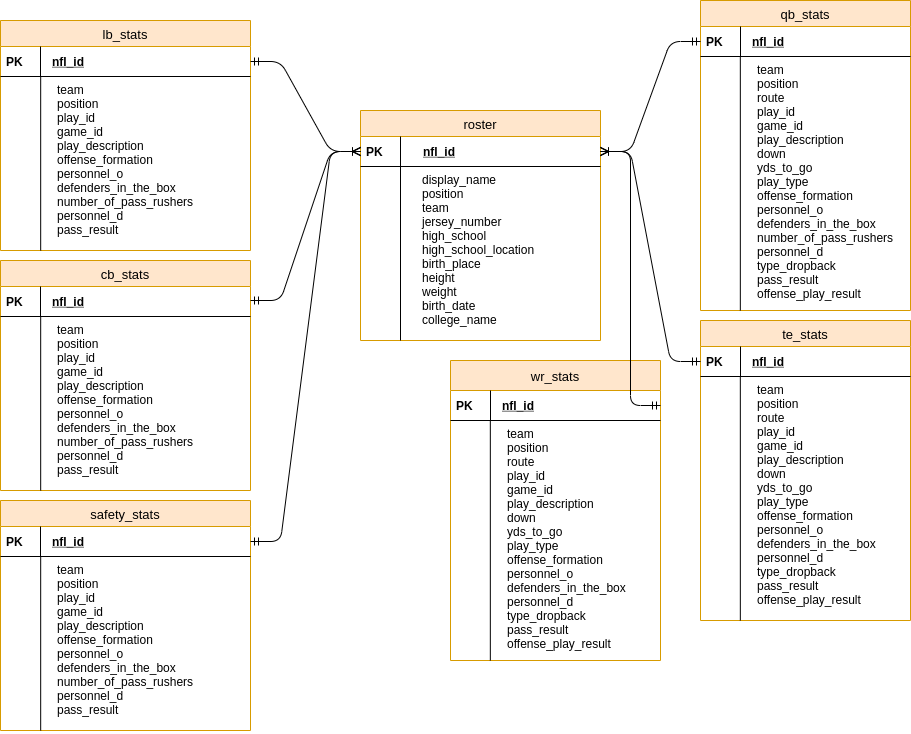

The diagram above was exported from draw.io. Its source (the exported page's mxGraphModel, read from the mxfile embedded in the PNG):
<mxGraphModel dx="1422" dy="775" grid="1" gridSize="10" guides="1" tooltips="1" connect="1" arrows="1" fold="1" page="1" pageScale="1" pageWidth="1100" pageHeight="850" math="0" shadow="0">
  <root>
    <mxCell id="0" />
    <mxCell id="1" parent="0" />
    <mxCell id="4a63a70a29bb4ada-1" value="lb_stats" style="swimlane;fontStyle=0;childLayout=stackLayout;horizontal=1;startSize=26;fillColor=#ffe6cc;horizontalStack=0;resizeParent=1;resizeParentMax=0;resizeLast=0;collapsible=1;marginBottom=0;swimlaneFillColor=#ffffff;align=center;strokeWidth=1;fontSize=13;strokeColor=#d79b00;" parent="1" vertex="1">
      <mxGeometry x="70" y="40" width="250" height="230" as="geometry" />
    </mxCell>
    <mxCell id="4a63a70a29bb4ada-2" value="nfl_id" style="shape=partialRectangle;top=0;left=0;right=0;bottom=1;align=left;verticalAlign=middle;fillColor=none;spacingLeft=50;spacingRight=4;overflow=hidden;rotatable=0;points=[[0,0.5],[1,0.5]];portConstraint=eastwest;dropTarget=0;fontStyle=5;" parent="4a63a70a29bb4ada-1" vertex="1">
      <mxGeometry y="26" width="250" height="30" as="geometry" />
    </mxCell>
    <mxCell id="4a63a70a29bb4ada-3" value="PK" style="shape=partialRectangle;top=0;left=0;bottom=0;fillColor=none;align=left;verticalAlign=middle;spacingLeft=4;spacingRight=4;overflow=hidden;rotatable=0;points=[];portConstraint=eastwest;part=1;fontStyle=1" parent="4a63a70a29bb4ada-2" vertex="1" connectable="0">
      <mxGeometry width="40" height="30" as="geometry" />
    </mxCell>
    <mxCell id="4a63a70a29bb4ada-16" value="team&#10;position&#10;play_id&#10;game_id&#10;play_description&#10;offense_formation&#10;personnel_o&#10;defenders_in_the_box&#10;number_of_pass_rushers&#10;personnel_d&#10;pass_result" style="shape=partialRectangle;top=0;left=0;right=0;bottom=0;align=left;verticalAlign=top;fillColor=none;spacingLeft=55;spacingRight=4;overflow=hidden;rotatable=0;points=[[0,0.5],[1,0.5]];portConstraint=eastwest;dropTarget=0;" parent="4a63a70a29bb4ada-1" vertex="1">
      <mxGeometry y="56" width="250" height="174" as="geometry" />
    </mxCell>
    <mxCell id="4a63a70a29bb4ada-17" value="" style="shape=partialRectangle;top=0;left=0;bottom=0;fillColor=none;align=left;verticalAlign=top;spacingLeft=4;spacingRight=4;overflow=hidden;rotatable=0;points=[];portConstraint=eastwest;part=1;" parent="4a63a70a29bb4ada-16" vertex="1" connectable="0">
      <mxGeometry width="40.17857142857143" height="173.99999999999997" as="geometry" />
    </mxCell>
    <mxCell id="4a63a70a29bb4ada-32" value="roster" style="swimlane;fontStyle=0;childLayout=stackLayout;horizontal=1;startSize=26;fillColor=#FFE6CC;horizontalStack=0;resizeParent=1;resizeParentMax=0;resizeLast=0;collapsible=1;marginBottom=0;swimlaneFillColor=#ffffff;align=center;strokeWidth=1;fontSize=13;strokeColor=#d79b00;" parent="1" vertex="1">
      <mxGeometry x="430" y="130" width="240" height="230" as="geometry" />
    </mxCell>
    <mxCell id="4a63a70a29bb4ada-33" value="nfl_id" style="shape=partialRectangle;top=0;left=0;right=0;bottom=1;align=left;verticalAlign=middle;fillColor=none;spacingLeft=55;spacingRight=5;overflow=hidden;rotatable=0;points=[[0,0.5],[1,0.5]];portConstraint=eastwest;dropTarget=0;fontStyle=5;spacing=8;" parent="4a63a70a29bb4ada-32" vertex="1">
      <mxGeometry y="26" width="240" height="30" as="geometry" />
    </mxCell>
    <mxCell id="4a63a70a29bb4ada-34" value="PK" style="shape=partialRectangle;top=0;left=0;bottom=0;fillColor=none;align=left;verticalAlign=middle;spacingLeft=4;spacingRight=4;overflow=hidden;rotatable=0;points=[];portConstraint=eastwest;part=1;fontStyle=1" parent="4a63a70a29bb4ada-33" vertex="1" connectable="0">
      <mxGeometry width="40" height="30" as="geometry" />
    </mxCell>
    <mxCell id="4a63a70a29bb4ada-37" value="display_name&#10;position&#10;team&#10;jersey_number&#10;high_school&#10;high_school_location&#10;birth_place&#10;height&#10;weight&#10;birth_date&#10;college_name" style="shape=partialRectangle;top=0;left=0;right=0;bottom=0;align=left;verticalAlign=top;fillColor=none;spacingLeft=60;spacingRight=4;overflow=hidden;rotatable=0;points=[[0,0.5],[1,0.5]];portConstraint=eastwest;dropTarget=0;" parent="4a63a70a29bb4ada-32" vertex="1">
      <mxGeometry y="56" width="240" height="174" as="geometry" />
    </mxCell>
    <mxCell id="4a63a70a29bb4ada-38" value="" style="shape=partialRectangle;top=0;left=0;bottom=0;fillColor=none;align=left;verticalAlign=top;spacingLeft=4;spacingRight=4;overflow=hidden;rotatable=0;points=[];portConstraint=eastwest;part=1;" parent="4a63a70a29bb4ada-37" vertex="1" connectable="0">
      <mxGeometry width="40" height="174" as="geometry" />
    </mxCell>
    <mxCell id="5ecfb9fce94ea102-2" style="edgeStyle=orthogonalEdgeStyle;rounded=0;html=1;exitX=0.5;exitY=0;entryX=1;entryY=0.5;startArrow=none;startFill=0;endArrow=none;endFill=0;jettySize=auto;orthogonalLoop=1;strokeColor=none;fontSize=13;dashed=1;" parent="1" target="4a63a70a29bb4ada-33" edge="1">
      <mxGeometry relative="1" as="geometry">
        <mxPoint x="633" y="174" as="sourcePoint" />
      </mxGeometry>
    </mxCell>
    <mxCell id="iIQQz_l8STJ7HPDtBwIb-2" value="cb_stats" style="swimlane;fontStyle=0;childLayout=stackLayout;horizontal=1;startSize=26;fillColor=#ffe6cc;horizontalStack=0;resizeParent=1;resizeParentMax=0;resizeLast=0;collapsible=1;marginBottom=0;swimlaneFillColor=#ffffff;align=center;strokeWidth=1;fontSize=13;strokeColor=#d79b00;" vertex="1" parent="1">
      <mxGeometry x="70" y="280" width="250" height="230" as="geometry" />
    </mxCell>
    <mxCell id="iIQQz_l8STJ7HPDtBwIb-3" value="nfl_id" style="shape=partialRectangle;top=0;left=0;right=0;bottom=1;align=left;verticalAlign=middle;fillColor=none;spacingLeft=50;spacingRight=4;overflow=hidden;rotatable=0;points=[[0,0.5],[1,0.5]];portConstraint=eastwest;dropTarget=0;fontStyle=5;" vertex="1" parent="iIQQz_l8STJ7HPDtBwIb-2">
      <mxGeometry y="26" width="250" height="30" as="geometry" />
    </mxCell>
    <mxCell id="iIQQz_l8STJ7HPDtBwIb-4" value="PK" style="shape=partialRectangle;top=0;left=0;bottom=0;fillColor=none;align=left;verticalAlign=middle;spacingLeft=4;spacingRight=4;overflow=hidden;rotatable=0;points=[];portConstraint=eastwest;part=1;fontStyle=1" vertex="1" connectable="0" parent="iIQQz_l8STJ7HPDtBwIb-3">
      <mxGeometry width="40" height="30" as="geometry" />
    </mxCell>
    <mxCell id="iIQQz_l8STJ7HPDtBwIb-5" value="team&#10;position&#10;play_id&#10;game_id&#10;play_description&#10;offense_formation&#10;personnel_o&#10;defenders_in_the_box&#10;number_of_pass_rushers&#10;personnel_d&#10;pass_result" style="shape=partialRectangle;top=0;left=0;right=0;bottom=0;align=left;verticalAlign=top;fillColor=none;spacingLeft=55;spacingRight=4;overflow=hidden;rotatable=0;points=[[0,0.5],[1,0.5]];portConstraint=eastwest;dropTarget=0;" vertex="1" parent="iIQQz_l8STJ7HPDtBwIb-2">
      <mxGeometry y="56" width="250" height="174" as="geometry" />
    </mxCell>
    <mxCell id="iIQQz_l8STJ7HPDtBwIb-6" value="" style="shape=partialRectangle;top=0;left=0;bottom=0;fillColor=none;align=left;verticalAlign=top;spacingLeft=4;spacingRight=4;overflow=hidden;rotatable=0;points=[];portConstraint=eastwest;part=1;" vertex="1" connectable="0" parent="iIQQz_l8STJ7HPDtBwIb-5">
      <mxGeometry width="40.17857142857143" height="173.99999999999997" as="geometry" />
    </mxCell>
    <mxCell id="iIQQz_l8STJ7HPDtBwIb-12" value="safety_stats" style="swimlane;fontStyle=0;childLayout=stackLayout;horizontal=1;startSize=26;fillColor=#ffe6cc;horizontalStack=0;resizeParent=1;resizeParentMax=0;resizeLast=0;collapsible=1;marginBottom=0;swimlaneFillColor=#ffffff;align=center;strokeWidth=1;fontSize=13;strokeColor=#d79b00;" vertex="1" parent="1">
      <mxGeometry x="70" y="520" width="250" height="230" as="geometry" />
    </mxCell>
    <mxCell id="iIQQz_l8STJ7HPDtBwIb-13" value="nfl_id" style="shape=partialRectangle;top=0;left=0;right=0;bottom=1;align=left;verticalAlign=middle;fillColor=none;spacingLeft=50;spacingRight=4;overflow=hidden;rotatable=0;points=[[0,0.5],[1,0.5]];portConstraint=eastwest;dropTarget=0;fontStyle=5;" vertex="1" parent="iIQQz_l8STJ7HPDtBwIb-12">
      <mxGeometry y="26" width="250" height="30" as="geometry" />
    </mxCell>
    <mxCell id="iIQQz_l8STJ7HPDtBwIb-14" value="PK" style="shape=partialRectangle;top=0;left=0;bottom=0;fillColor=none;align=left;verticalAlign=middle;spacingLeft=4;spacingRight=4;overflow=hidden;rotatable=0;points=[];portConstraint=eastwest;part=1;fontStyle=1" vertex="1" connectable="0" parent="iIQQz_l8STJ7HPDtBwIb-13">
      <mxGeometry width="40" height="30" as="geometry" />
    </mxCell>
    <mxCell id="iIQQz_l8STJ7HPDtBwIb-15" value="team&#10;position&#10;play_id&#10;game_id&#10;play_description&#10;offense_formation&#10;personnel_o&#10;defenders_in_the_box&#10;number_of_pass_rushers&#10;personnel_d&#10;pass_result" style="shape=partialRectangle;top=0;left=0;right=0;bottom=0;align=left;verticalAlign=top;fillColor=none;spacingLeft=55;spacingRight=4;overflow=hidden;rotatable=0;points=[[0,0.5],[1,0.5]];portConstraint=eastwest;dropTarget=0;" vertex="1" parent="iIQQz_l8STJ7HPDtBwIb-12">
      <mxGeometry y="56" width="250" height="174" as="geometry" />
    </mxCell>
    <mxCell id="iIQQz_l8STJ7HPDtBwIb-16" value="" style="shape=partialRectangle;top=0;left=0;bottom=0;fillColor=none;align=left;verticalAlign=top;spacingLeft=4;spacingRight=4;overflow=hidden;rotatable=0;points=[];portConstraint=eastwest;part=1;" vertex="1" connectable="0" parent="iIQQz_l8STJ7HPDtBwIb-15">
      <mxGeometry width="40.17857142857143" height="173.99999999999997" as="geometry" />
    </mxCell>
    <mxCell id="iIQQz_l8STJ7HPDtBwIb-19" value="qb_stats" style="swimlane;fontStyle=0;childLayout=stackLayout;horizontal=1;startSize=26;fillColor=#ffe6cc;horizontalStack=0;resizeParent=1;resizeParentMax=0;resizeLast=0;collapsible=1;marginBottom=0;swimlaneFillColor=#ffffff;align=center;strokeWidth=1;fontSize=13;strokeColor=#d79b00;" vertex="1" parent="1">
      <mxGeometry x="770" y="20" width="210" height="310" as="geometry" />
    </mxCell>
    <mxCell id="iIQQz_l8STJ7HPDtBwIb-20" value="nfl_id" style="shape=partialRectangle;top=0;left=0;right=0;bottom=1;align=left;verticalAlign=middle;fillColor=none;spacingLeft=50;spacingRight=4;overflow=hidden;rotatable=0;points=[[0,0.5],[1,0.5]];portConstraint=eastwest;dropTarget=0;fontStyle=5;" vertex="1" parent="iIQQz_l8STJ7HPDtBwIb-19">
      <mxGeometry y="26" width="210" height="30" as="geometry" />
    </mxCell>
    <mxCell id="iIQQz_l8STJ7HPDtBwIb-21" value="PK" style="shape=partialRectangle;top=0;left=0;bottom=0;fillColor=none;align=left;verticalAlign=middle;spacingLeft=4;spacingRight=4;overflow=hidden;rotatable=0;points=[];portConstraint=eastwest;part=1;fontStyle=1" vertex="1" connectable="0" parent="iIQQz_l8STJ7HPDtBwIb-20">
      <mxGeometry width="40" height="30" as="geometry" />
    </mxCell>
    <mxCell id="iIQQz_l8STJ7HPDtBwIb-22" value="team&#10;position&#10;route&#10;play_id&#10;game_id&#10;play_description&#10;down&#10;yds_to_go&#10;play_type&#10;offense_formation&#10;personnel_o&#10;defenders_in_the_box&#10;number_of_pass_rushers&#10;personnel_d&#10;type_dropback&#10;pass_result&#10;offense_play_result" style="shape=partialRectangle;top=0;left=0;right=0;bottom=0;align=left;verticalAlign=top;fillColor=none;spacingLeft=55;spacingRight=4;overflow=hidden;rotatable=0;points=[[0,0.5],[1,0.5]];portConstraint=eastwest;dropTarget=0;" vertex="1" parent="iIQQz_l8STJ7HPDtBwIb-19">
      <mxGeometry y="56" width="210" height="254" as="geometry" />
    </mxCell>
    <mxCell id="iIQQz_l8STJ7HPDtBwIb-23" value="" style="shape=partialRectangle;top=0;left=0;bottom=0;fillColor=none;align=left;verticalAlign=top;spacingLeft=4;spacingRight=4;overflow=hidden;rotatable=0;points=[];portConstraint=eastwest;part=1;" vertex="1" connectable="0" parent="iIQQz_l8STJ7HPDtBwIb-22">
      <mxGeometry width="39.82736013986015" height="253.99999999999994" as="geometry" />
    </mxCell>
    <mxCell id="iIQQz_l8STJ7HPDtBwIb-24" value="te_stats" style="swimlane;fontStyle=0;childLayout=stackLayout;horizontal=1;startSize=26;fillColor=#ffe6cc;horizontalStack=0;resizeParent=1;resizeParentMax=0;resizeLast=0;collapsible=1;marginBottom=0;swimlaneFillColor=#ffffff;align=center;strokeWidth=1;fontSize=13;strokeColor=#d79b00;" vertex="1" parent="1">
      <mxGeometry x="770" y="340" width="210" height="300" as="geometry" />
    </mxCell>
    <mxCell id="iIQQz_l8STJ7HPDtBwIb-25" value="nfl_id" style="shape=partialRectangle;top=0;left=0;right=0;bottom=1;align=left;verticalAlign=middle;fillColor=none;spacingLeft=50;spacingRight=4;overflow=hidden;rotatable=0;points=[[0,0.5],[1,0.5]];portConstraint=eastwest;dropTarget=0;fontStyle=5;" vertex="1" parent="iIQQz_l8STJ7HPDtBwIb-24">
      <mxGeometry y="26" width="210" height="30" as="geometry" />
    </mxCell>
    <mxCell id="iIQQz_l8STJ7HPDtBwIb-26" value="PK" style="shape=partialRectangle;top=0;left=0;bottom=0;fillColor=none;align=left;verticalAlign=middle;spacingLeft=4;spacingRight=4;overflow=hidden;rotatable=0;points=[];portConstraint=eastwest;part=1;fontStyle=1" vertex="1" connectable="0" parent="iIQQz_l8STJ7HPDtBwIb-25">
      <mxGeometry width="40" height="30" as="geometry" />
    </mxCell>
    <mxCell id="iIQQz_l8STJ7HPDtBwIb-27" value="team&#10;position&#10;route&#10;play_id&#10;game_id&#10;play_description&#10;down&#10;yds_to_go&#10;play_type&#10;offense_formation&#10;personnel_o&#10;defenders_in_the_box&#10;personnel_d&#10;type_dropback&#10;pass_result&#10;offense_play_result" style="shape=partialRectangle;top=0;left=0;right=0;bottom=0;align=left;verticalAlign=top;fillColor=none;spacingLeft=55;spacingRight=4;overflow=hidden;rotatable=0;points=[[0,0.5],[1,0.5]];portConstraint=eastwest;dropTarget=0;" vertex="1" parent="iIQQz_l8STJ7HPDtBwIb-24">
      <mxGeometry y="56" width="210" height="244" as="geometry" />
    </mxCell>
    <mxCell id="iIQQz_l8STJ7HPDtBwIb-28" value="" style="shape=partialRectangle;top=0;left=0;bottom=0;fillColor=none;align=left;verticalAlign=top;spacingLeft=4;spacingRight=4;overflow=hidden;rotatable=0;points=[];portConstraint=eastwest;part=1;" vertex="1" connectable="0" parent="iIQQz_l8STJ7HPDtBwIb-27">
      <mxGeometry width="39.82736013986015" height="243.99999999999994" as="geometry" />
    </mxCell>
    <mxCell id="iIQQz_l8STJ7HPDtBwIb-29" value="wr_stats" style="swimlane;fontStyle=0;childLayout=stackLayout;horizontal=1;startSize=30;fillColor=#ffe6cc;horizontalStack=0;resizeParent=1;resizeParentMax=0;resizeLast=0;collapsible=1;marginBottom=0;swimlaneFillColor=#ffffff;align=center;strokeWidth=1;fontSize=13;strokeColor=#d79b00;" vertex="1" parent="1">
      <mxGeometry x="520" y="380" width="210" height="300" as="geometry" />
    </mxCell>
    <mxCell id="iIQQz_l8STJ7HPDtBwIb-30" value="nfl_id" style="shape=partialRectangle;top=0;left=0;right=0;bottom=1;align=left;verticalAlign=middle;fillColor=none;spacingLeft=50;spacingRight=4;overflow=hidden;rotatable=0;points=[[0,0.5],[1,0.5]];portConstraint=eastwest;dropTarget=0;fontStyle=5;" vertex="1" parent="iIQQz_l8STJ7HPDtBwIb-29">
      <mxGeometry y="30" width="210" height="30" as="geometry" />
    </mxCell>
    <mxCell id="iIQQz_l8STJ7HPDtBwIb-31" value="PK" style="shape=partialRectangle;top=0;left=0;bottom=0;fillColor=none;align=left;verticalAlign=middle;spacingLeft=4;spacingRight=4;overflow=hidden;rotatable=0;points=[];portConstraint=eastwest;part=1;fontStyle=1" vertex="1" connectable="0" parent="iIQQz_l8STJ7HPDtBwIb-30">
      <mxGeometry width="40" height="30" as="geometry" />
    </mxCell>
    <mxCell id="iIQQz_l8STJ7HPDtBwIb-32" value="team&#10;position&#10;route&#10;play_id&#10;game_id&#10;play_description&#10;down&#10;yds_to_go&#10;play_type&#10;offense_formation&#10;personnel_o&#10;defenders_in_the_box&#10;personnel_d&#10;type_dropback&#10;pass_result&#10;offense_play_result" style="shape=partialRectangle;top=0;left=0;right=0;bottom=0;align=left;verticalAlign=top;fillColor=none;spacingLeft=55;spacingRight=4;overflow=hidden;rotatable=0;points=[[0,0.5],[1,0.5]];portConstraint=eastwest;dropTarget=0;" vertex="1" parent="iIQQz_l8STJ7HPDtBwIb-29">
      <mxGeometry y="60" width="210" height="240" as="geometry" />
    </mxCell>
    <mxCell id="iIQQz_l8STJ7HPDtBwIb-33" value="" style="shape=partialRectangle;top=0;left=0;bottom=0;fillColor=none;align=left;verticalAlign=top;spacingLeft=4;spacingRight=4;overflow=hidden;rotatable=0;points=[];portConstraint=eastwest;part=1;" vertex="1" connectable="0" parent="iIQQz_l8STJ7HPDtBwIb-32">
      <mxGeometry width="39.82736013986015" height="239.99999999999994" as="geometry" />
    </mxCell>
    <mxCell id="iIQQz_l8STJ7HPDtBwIb-40" value="" style="edgeStyle=entityRelationEdgeStyle;fontSize=12;html=1;endArrow=ERoneToMany;startArrow=ERmandOne;exitX=1;exitY=0.5;exitDx=0;exitDy=0;entryX=0;entryY=0.5;entryDx=0;entryDy=0;" edge="1" parent="1" source="4a63a70a29bb4ada-2" target="4a63a70a29bb4ada-33">
      <mxGeometry width="100" height="100" relative="1" as="geometry">
        <mxPoint x="320" y="240" as="sourcePoint" />
        <mxPoint x="420" y="140" as="targetPoint" />
      </mxGeometry>
    </mxCell>
    <mxCell id="iIQQz_l8STJ7HPDtBwIb-41" value="" style="edgeStyle=entityRelationEdgeStyle;fontSize=12;html=1;endArrow=ERoneToMany;startArrow=ERmandOne;entryX=0;entryY=0.5;entryDx=0;entryDy=0;" edge="1" parent="1" target="4a63a70a29bb4ada-33">
      <mxGeometry width="100" height="100" relative="1" as="geometry">
        <mxPoint x="320" y="320" as="sourcePoint" />
        <mxPoint x="415" y="570" as="targetPoint" />
      </mxGeometry>
    </mxCell>
    <mxCell id="iIQQz_l8STJ7HPDtBwIb-42" value="" style="edgeStyle=entityRelationEdgeStyle;fontSize=12;html=1;endArrow=ERoneToMany;startArrow=ERmandOne;entryX=0;entryY=0.5;entryDx=0;entryDy=0;exitX=1;exitY=0.5;exitDx=0;exitDy=0;" edge="1" parent="1" source="iIQQz_l8STJ7HPDtBwIb-13" target="4a63a70a29bb4ada-33">
      <mxGeometry width="100" height="100" relative="1" as="geometry">
        <mxPoint x="330" y="330" as="sourcePoint" />
        <mxPoint x="425" y="341" as="targetPoint" />
      </mxGeometry>
    </mxCell>
    <mxCell id="iIQQz_l8STJ7HPDtBwIb-44" value="" style="edgeStyle=entityRelationEdgeStyle;fontSize=12;html=1;endArrow=ERoneToMany;startArrow=ERmandOne;entryX=1;entryY=0.5;entryDx=0;entryDy=0;exitX=0;exitY=0.5;exitDx=0;exitDy=0;" edge="1" parent="1" source="iIQQz_l8STJ7HPDtBwIb-20" target="4a63a70a29bb4ada-33">
      <mxGeometry width="100" height="100" relative="1" as="geometry">
        <mxPoint x="680" y="330" as="sourcePoint" />
        <mxPoint x="730" y="220" as="targetPoint" />
      </mxGeometry>
    </mxCell>
    <mxCell id="iIQQz_l8STJ7HPDtBwIb-46" value="" style="edgeStyle=entityRelationEdgeStyle;fontSize=12;html=1;endArrow=ERoneToMany;startArrow=ERmandOne;exitX=0;exitY=0.5;exitDx=0;exitDy=0;entryX=1;entryY=0.5;entryDx=0;entryDy=0;" edge="1" parent="1" source="iIQQz_l8STJ7HPDtBwIb-25" target="4a63a70a29bb4ada-33">
      <mxGeometry width="100" height="100" relative="1" as="geometry">
        <mxPoint x="780" y="71" as="sourcePoint" />
        <mxPoint x="720" y="190" as="targetPoint" />
      </mxGeometry>
    </mxCell>
    <mxCell id="iIQQz_l8STJ7HPDtBwIb-48" value="" style="edgeStyle=entityRelationEdgeStyle;fontSize=12;html=1;endArrow=ERoneToMany;startArrow=ERmandOne;exitX=1;exitY=0.5;exitDx=0;exitDy=0;entryX=1;entryY=0.5;entryDx=0;entryDy=0;" edge="1" parent="1" source="iIQQz_l8STJ7HPDtBwIb-30" target="4a63a70a29bb4ada-33">
      <mxGeometry width="100" height="100" relative="1" as="geometry">
        <mxPoint x="700" y="450" as="sourcePoint" />
        <mxPoint x="750" y="350" as="targetPoint" />
      </mxGeometry>
    </mxCell>
  </root>
</mxGraphModel>